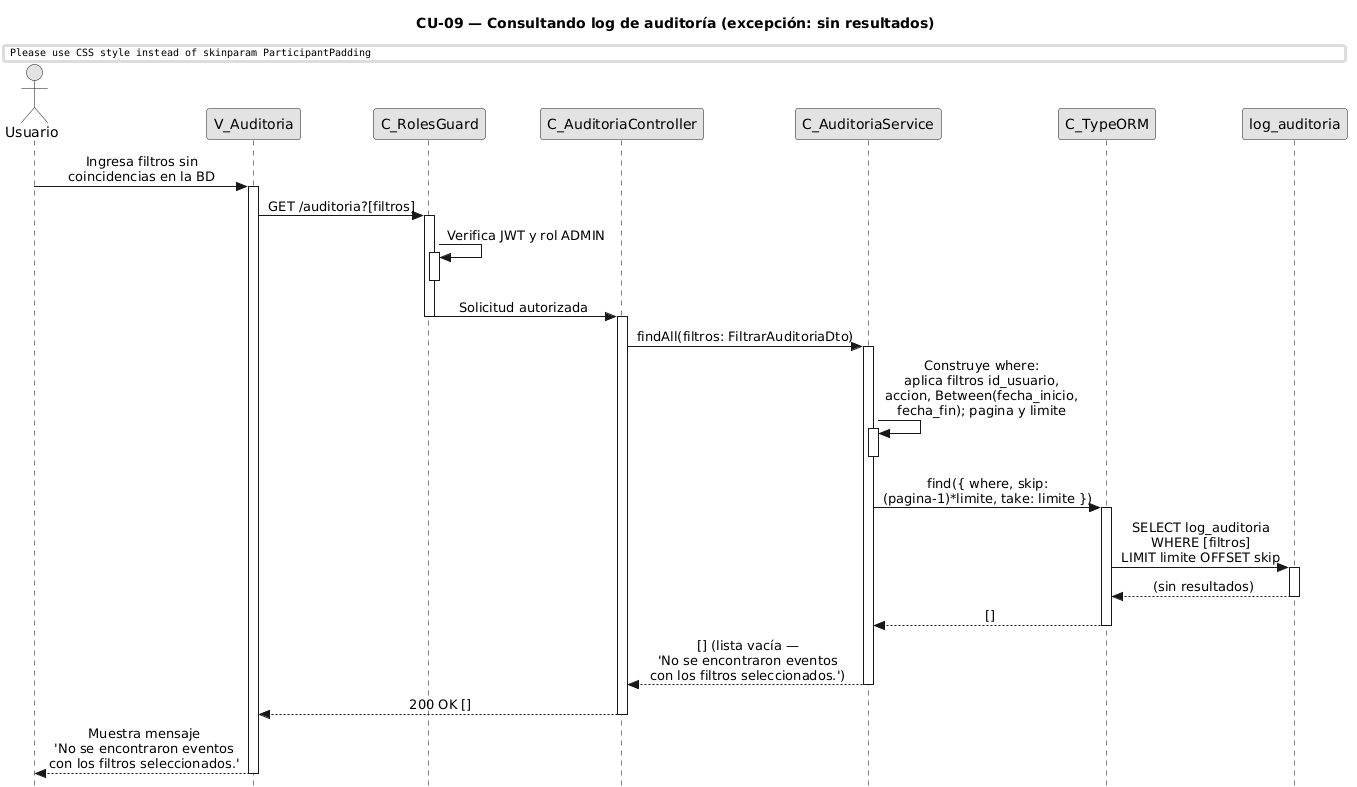

The diagram above was rendered by PlantUML. Its source (embedded in the PNG):
@startuml CU09-exc-sin-resultados
title CU-09 — Consultando log de auditoría (excepción: sin resultados)

skinparam style strictuml
skinparam monochrome true
skinparam shadowing false
skinparam sequenceMessageAlign center
skinparam ParticipantPadding 70
skinparam ActorPadding 30
skinparam sequence {
  MessageAlign center
  LifeLineBorderColor black
}
hide footbox

actor "Usuario" as user
participant "V_Auditoria" as view
participant "C_RolesGuard" as guard
participant "C_AuditoriaController" as ctrl
participant "C_AuditoriaService" as svc
participant "C_TypeORM" as orm
participant "log_auditoria" as aent

user -> view : Ingresa filtros sin\ncoincidencias en la BD
activate view

view -> guard : GET /auditoria?[filtros]
activate guard

guard -> guard : Verifica JWT y rol ADMIN
activate guard
deactivate guard

guard -> ctrl : Solicitud autorizada
deactivate guard
activate ctrl

ctrl -> svc : findAll(filtros: FiltrarAuditoriaDto)
activate svc

svc -> svc : Construye where:\naplica filtros id_usuario,\naccion, Between(fecha_inicio,\nfecha_fin); pagina y limite
activate svc
deactivate svc

svc -> orm : find({ where, skip:\n(pagina-1)*limite, take: limite })
activate orm

orm -> aent : SELECT log_auditoria\nWHERE [filtros]\nLIMIT limite OFFSET skip
activate aent
aent --> orm : (sin resultados)
deactivate aent

orm --> svc : []
deactivate orm

svc --> ctrl : [] (lista vacía —\n'No se encontraron eventos\ncon los filtros seleccionados.')
deactivate svc

ctrl --> view : 200 OK []
deactivate ctrl

view --> user : Muestra mensaje\n'No se encontraron eventos\ncon los filtros seleccionados.'
deactivate view

@enduml